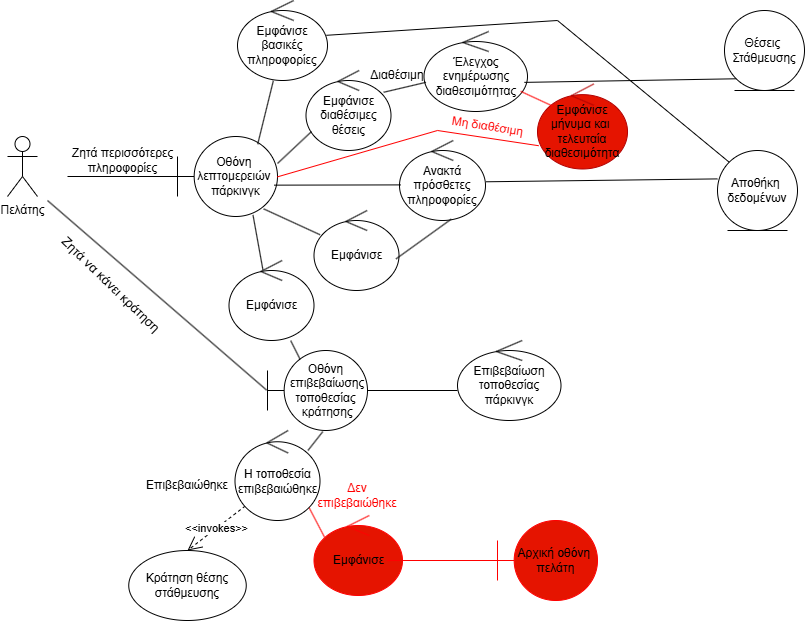

The diagram above was exported from draw.io. Its source (the exported page's mxGraphModel, read from the mxfile embedded in the PNG):
<mxGraphModel dx="1665" dy="1980" grid="1" gridSize="10" guides="1" tooltips="1" connect="1" arrows="1" fold="1" page="1" pageScale="1" pageWidth="827" pageHeight="1169" math="0" shadow="0">
  <root>
    <mxCell id="0" />
    <mxCell id="1" parent="0" />
    <mxCell id="G6L0UFSJEgL4_0v37tJB-1" value="Πελάτης" style="shape=umlActor;verticalLabelPosition=bottom;verticalAlign=top;html=1;" parent="1" vertex="1">
      <mxGeometry x="30" y="126" width="30" height="60" as="geometry" />
    </mxCell>
    <mxCell id="G6L0UFSJEgL4_0v37tJB-2" value="&lt;span style=&quot;text-wrap-mode: nowrap;&quot;&gt;Οθόνη&lt;/span&gt;&lt;div&gt;&lt;span style=&quot;text-wrap-mode: nowrap;&quot;&gt;&amp;nbsp;επιβεβαίωσης&lt;/span&gt;&lt;div style=&quot;text-wrap-mode: nowrap;&quot;&gt;τοποθεσίας&lt;/div&gt;&lt;div style=&quot;text-wrap-mode: nowrap;&quot;&gt;&amp;nbsp;κράτησης&lt;/div&gt;&lt;/div&gt;" style="shape=umlBoundary;whiteSpace=wrap;html=1;" parent="1" vertex="1">
      <mxGeometry x="290" y="340" width="100" height="80" as="geometry" />
    </mxCell>
    <mxCell id="G6L0UFSJEgL4_0v37tJB-3" value="&lt;span style=&quot;text-wrap-mode: nowrap;&quot;&gt;Οθόνη&amp;nbsp;&lt;/span&gt;&lt;div&gt;&lt;span style=&quot;text-wrap-mode: nowrap;&quot;&gt;λεπτομερειών&amp;nbsp;&lt;/span&gt;&lt;div style=&quot;text-wrap-mode: nowrap;&quot;&gt;πάρκινγκ&lt;/div&gt;&lt;/div&gt;" style="shape=umlBoundary;whiteSpace=wrap;html=1;" parent="1" vertex="1">
      <mxGeometry x="200" y="126" width="100" height="80" as="geometry" />
    </mxCell>
    <mxCell id="G6L0UFSJEgL4_0v37tJB-4" value="Εμφάνισε βασικές πληροφορίες" style="ellipse;shape=umlControl;whiteSpace=wrap;html=1;" parent="1" vertex="1">
      <mxGeometry x="260" y="-10" width="90" height="80" as="geometry" />
    </mxCell>
    <mxCell id="G6L0UFSJEgL4_0v37tJB-5" value="Ανακτά πρόσθετες πληροφορίες" style="ellipse;shape=umlControl;whiteSpace=wrap;html=1;" parent="1" vertex="1">
      <mxGeometry x="422" y="130" width="86" height="80" as="geometry" />
    </mxCell>
    <mxCell id="G6L0UFSJEgL4_0v37tJB-6" value="&lt;span style=&quot;text-wrap-mode: nowrap;&quot;&gt;Αποθήκη&amp;nbsp;&lt;/span&gt;&lt;div&gt;&lt;span style=&quot;text-wrap-mode: nowrap;&quot;&gt;δεδομένων&lt;/span&gt;&lt;/div&gt;" style="ellipse;shape=umlEntity;whiteSpace=wrap;html=1;" parent="1" vertex="1">
      <mxGeometry x="740" y="140" width="80" height="80" as="geometry" />
    </mxCell>
    <mxCell id="G6L0UFSJEgL4_0v37tJB-7" value="Εμφάνισε διαθέσιμες θέσεις" style="ellipse;shape=umlControl;whiteSpace=wrap;html=1;" parent="1" vertex="1">
      <mxGeometry x="328.5" y="60" width="85" height="80" as="geometry" />
    </mxCell>
    <mxCell id="G6L0UFSJEgL4_0v37tJB-8" value="Κράτηση θέσης στάθμευσης" style="ellipse;whiteSpace=wrap;html=1;" parent="1" vertex="1">
      <mxGeometry x="151.25" y="540" width="117.5" height="70" as="geometry" />
    </mxCell>
    <mxCell id="G6L0UFSJEgL4_0v37tJB-11" value="" style="line;strokeWidth=1;fillColor=none;align=left;verticalAlign=middle;spacingTop=-1;spacingLeft=3;spacingRight=3;rotatable=0;labelPosition=right;points=[];portConstraint=eastwest;strokeColor=inherit;" parent="1" vertex="1">
      <mxGeometry x="90" y="162" width="110" height="8" as="geometry" />
    </mxCell>
    <mxCell id="G6L0UFSJEgL4_0v37tJB-12" value="Ζητά περισσότερες&lt;div&gt;πληροφορίες&lt;/div&gt;" style="text;html=1;align=center;verticalAlign=middle;resizable=0;points=[];autosize=1;strokeColor=none;fillColor=none;" parent="1" vertex="1">
      <mxGeometry x="85.03999999999999" y="130" width="120" height="40" as="geometry" />
    </mxCell>
    <mxCell id="G6L0UFSJEgL4_0v37tJB-19" value="Έλεγχος ενημέρωσης διαθεσιμότητας" style="ellipse;shape=umlControl;whiteSpace=wrap;html=1;" parent="1" vertex="1">
      <mxGeometry x="446.5" y="21" width="103.5" height="80" as="geometry" />
    </mxCell>
    <mxCell id="G6L0UFSJEgL4_0v37tJB-20" value="&lt;span style=&quot;text-wrap-mode: nowrap;&quot;&gt;Θέσεις&amp;nbsp;&lt;/span&gt;&lt;div&gt;&lt;span style=&quot;text-wrap-mode: nowrap;&quot;&gt;Στάθμευσης&lt;/span&gt;&lt;/div&gt;" style="ellipse;shape=umlEntity;whiteSpace=wrap;html=1;" parent="1" vertex="1">
      <mxGeometry x="747" width="80" height="80" as="geometry" />
    </mxCell>
    <mxCell id="G6L0UFSJEgL4_0v37tJB-26" value="Ζητά να κάνει κράτηση&amp;nbsp;" style="text;html=1;align=center;verticalAlign=middle;resizable=0;points=[];autosize=1;strokeColor=none;fillColor=none;rotation=44;fontSize=13;" parent="1" vertex="1">
      <mxGeometry x="55" y="260" width="160" height="30" as="geometry" />
    </mxCell>
    <mxCell id="G6L0UFSJEgL4_0v37tJB-27" value="Επιβεβαίωση τοποθεσίας πάρκινγκ" style="ellipse;shape=umlControl;whiteSpace=wrap;html=1;" parent="1" vertex="1">
      <mxGeometry x="480" y="330" width="103.5" height="80" as="geometry" />
    </mxCell>
    <mxCell id="G6L0UFSJEgL4_0v37tJB-28" value="" style="line;strokeWidth=1;fillColor=none;align=left;verticalAlign=middle;spacingTop=-1;spacingLeft=3;spacingRight=3;rotatable=0;labelPosition=right;points=[];portConstraint=eastwest;strokeColor=inherit;" parent="1" vertex="1">
      <mxGeometry x="390" y="376" width="90" height="8" as="geometry" />
    </mxCell>
    <mxCell id="G6L0UFSJEgL4_0v37tJB-30" value="Μη διαθέσιμη" style="text;html=1;align=center;verticalAlign=middle;resizable=0;points=[];autosize=1;strokeColor=none;fillColor=none;fontColor=#FF0000;rotation=9;" parent="1" vertex="1">
      <mxGeometry x="460" y="100.99999999999997" width="100" height="30" as="geometry" />
    </mxCell>
    <mxCell id="G6L0UFSJEgL4_0v37tJB-32" value="Εμφάνισε μήνυμα και&amp;nbsp;&lt;div&gt;τελευταία διαθεσιμότητα&lt;/div&gt;" style="ellipse;shape=umlControl;whiteSpace=wrap;html=1;fillColor=#e51400;fontColor=#000000;strokeColor=#B20000;" parent="1" vertex="1">
      <mxGeometry x="560" y="73.5" width="90.02" height="85" as="geometry" />
    </mxCell>
    <mxCell id="G6L0UFSJEgL4_0v37tJB-39" value="Εμφάνισε" style="ellipse;shape=umlControl;whiteSpace=wrap;html=1;fillColor=#e51400;fontColor=#000000;strokeColor=#FF0000;" parent="1" vertex="1">
      <mxGeometry x="336.5" y="505" width="88.5" height="80" as="geometry" />
    </mxCell>
    <mxCell id="G6L0UFSJEgL4_0v37tJB-40" value="" style="line;strokeWidth=1;fillColor=#e51400;align=left;verticalAlign=middle;spacingTop=-1;spacingLeft=3;spacingRight=3;rotatable=0;labelPosition=right;points=[];portConstraint=eastwest;strokeColor=#FF0000;direction=west;fontColor=#ffffff;" parent="1" vertex="1">
      <mxGeometry x="410" y="545.5" width="110" height="9" as="geometry" />
    </mxCell>
    <mxCell id="G6L0UFSJEgL4_0v37tJB-41" value="&lt;span style=&quot;color: rgb(0, 0, 0); text-wrap-mode: nowrap;&quot;&gt;Αρχική οθόνη&amp;nbsp;&lt;/span&gt;&lt;div&gt;&lt;font color=&quot;#000000&quot;&gt;πελάτη&lt;/font&gt;&lt;/div&gt;" style="shape=umlBoundary;whiteSpace=wrap;html=1;fillColor=#e51400;fontColor=#ffffff;strokeColor=#FF0000;" parent="1" vertex="1">
      <mxGeometry x="520" y="510" width="100" height="80" as="geometry" />
    </mxCell>
    <mxCell id="FoSUKHb_6oP0xeVuc5NK-2" value="" style="endArrow=none;html=1;rounded=0;strokeColor=#FF0000;exitX=0.118;exitY=0.269;exitDx=0;exitDy=0;exitPerimeter=0;entryX=0.867;entryY=0.848;entryDx=0;entryDy=0;entryPerimeter=0;" parent="1" source="G6L0UFSJEgL4_0v37tJB-39" target="zVZqR65xjHAqn8AJIEUS-14" edge="1">
      <mxGeometry width="50" height="50" relative="1" as="geometry">
        <mxPoint x="340" y="530" as="sourcePoint" />
        <mxPoint x="329" y="430" as="targetPoint" />
      </mxGeometry>
    </mxCell>
    <mxCell id="FoSUKHb_6oP0xeVuc5NK-4" value="&lt;font style=&quot;color: rgb(255, 0, 0);&quot;&gt;Δεν επιβεβαιώθηκε&lt;/font&gt;" style="text;html=1;align=center;verticalAlign=middle;whiteSpace=wrap;rounded=0;" parent="1" vertex="1">
      <mxGeometry x="350" y="470" width="60" height="30" as="geometry" />
    </mxCell>
    <mxCell id="A4yrdzjB51O8TDEXbsSD-1" value="&amp;lt;&amp;lt;invokes&amp;gt;&amp;gt;" style="endArrow=open;endSize=12;dashed=1;html=1;rounded=0;entryX=0.5;entryY=0;entryDx=0;entryDy=0;exitX=0.122;exitY=0.838;exitDx=0;exitDy=0;exitPerimeter=0;" parent="1" source="zVZqR65xjHAqn8AJIEUS-14" target="G6L0UFSJEgL4_0v37tJB-8" edge="1">
      <mxGeometry width="160" relative="1" as="geometry">
        <mxPoint x="280" y="430" as="sourcePoint" />
        <mxPoint x="480" y="500" as="targetPoint" />
      </mxGeometry>
    </mxCell>
    <mxCell id="zVZqR65xjHAqn8AJIEUS-1" value="" style="endArrow=none;html=1;rounded=0;entryX=0;entryY=0;entryDx=0;entryDy=0;exitX=0.988;exitY=0.435;exitDx=0;exitDy=0;exitPerimeter=0;" parent="1" source="G6L0UFSJEgL4_0v37tJB-4" target="G6L0UFSJEgL4_0v37tJB-6" edge="1">
      <mxGeometry width="50" height="50" relative="1" as="geometry">
        <mxPoint x="380" y="280" as="sourcePoint" />
        <mxPoint x="430" y="230" as="targetPoint" />
        <Array as="points">
          <mxPoint x="580" y="10" />
        </Array>
      </mxGeometry>
    </mxCell>
    <mxCell id="zVZqR65xjHAqn8AJIEUS-2" value="" style="endArrow=none;html=1;rounded=0;entryX=0.398;entryY=1.004;entryDx=0;entryDy=0;entryPerimeter=0;exitX=0.802;exitY=0.096;exitDx=0;exitDy=0;exitPerimeter=0;" parent="1" source="G6L0UFSJEgL4_0v37tJB-3" target="G6L0UFSJEgL4_0v37tJB-4" edge="1">
      <mxGeometry width="50" height="50" relative="1" as="geometry">
        <mxPoint x="290" y="120" as="sourcePoint" />
        <mxPoint x="330" y="76" as="targetPoint" />
      </mxGeometry>
    </mxCell>
    <mxCell id="zVZqR65xjHAqn8AJIEUS-3" value="" style="endArrow=none;html=1;rounded=0;entryX=0.065;entryY=0.763;entryDx=0;entryDy=0;entryPerimeter=0;" parent="1" target="G6L0UFSJEgL4_0v37tJB-7" edge="1">
      <mxGeometry width="50" height="50" relative="1" as="geometry">
        <mxPoint x="300" y="153" as="sourcePoint" />
        <mxPoint x="430" y="260" as="targetPoint" />
      </mxGeometry>
    </mxCell>
    <mxCell id="zVZqR65xjHAqn8AJIEUS-4" value="" style="endArrow=none;html=1;rounded=0;exitX=0.97;exitY=0.636;exitDx=0;exitDy=0;exitPerimeter=0;entryX=0;entryY=1;entryDx=0;entryDy=0;" parent="1" source="G6L0UFSJEgL4_0v37tJB-19" target="G6L0UFSJEgL4_0v37tJB-20" edge="1">
      <mxGeometry width="50" height="50" relative="1" as="geometry">
        <mxPoint x="390" y="280" as="sourcePoint" />
        <mxPoint x="650" y="140" as="targetPoint" />
      </mxGeometry>
    </mxCell>
    <mxCell id="zVZqR65xjHAqn8AJIEUS-5" value="" style="endArrow=none;html=1;rounded=0;exitX=0.914;exitY=0.272;exitDx=0;exitDy=0;exitPerimeter=0;" parent="1" source="G6L0UFSJEgL4_0v37tJB-7" target="G6L0UFSJEgL4_0v37tJB-19" edge="1">
      <mxGeometry width="50" height="50" relative="1" as="geometry">
        <mxPoint x="390" y="200" as="sourcePoint" />
        <mxPoint x="440" y="150" as="targetPoint" />
      </mxGeometry>
    </mxCell>
    <mxCell id="zVZqR65xjHAqn8AJIEUS-6" value="" style="endArrow=none;html=1;rounded=0;entryX=0.012;entryY=0.555;entryDx=0;entryDy=0;entryPerimeter=0;exitX=0.967;exitY=0.608;exitDx=0;exitDy=0;exitPerimeter=0;" parent="1" source="G6L0UFSJEgL4_0v37tJB-3" target="G6L0UFSJEgL4_0v37tJB-5" edge="1">
      <mxGeometry width="50" height="50" relative="1" as="geometry">
        <mxPoint x="390" y="200" as="sourcePoint" />
        <mxPoint x="440" y="150" as="targetPoint" />
      </mxGeometry>
    </mxCell>
    <mxCell id="zVZqR65xjHAqn8AJIEUS-7" value="" style="endArrow=none;html=1;rounded=0;entryX=-0.002;entryY=0.355;entryDx=0;entryDy=0;entryPerimeter=0;exitX=1.006;exitY=0.516;exitDx=0;exitDy=0;exitPerimeter=0;" parent="1" source="G6L0UFSJEgL4_0v37tJB-5" target="G6L0UFSJEgL4_0v37tJB-6" edge="1">
      <mxGeometry width="50" height="50" relative="1" as="geometry">
        <mxPoint x="390" y="210" as="sourcePoint" />
        <mxPoint x="440" y="160" as="targetPoint" />
        <Array as="points" />
      </mxGeometry>
    </mxCell>
    <mxCell id="zVZqR65xjHAqn8AJIEUS-9" value="" style="endArrow=none;html=1;rounded=0;entryX=-0.009;entryY=0.495;entryDx=0;entryDy=0;entryPerimeter=0;" parent="1" target="G6L0UFSJEgL4_0v37tJB-2" edge="1">
      <mxGeometry width="50" height="50" relative="1" as="geometry">
        <mxPoint x="70" y="190" as="sourcePoint" />
        <mxPoint x="440" y="240" as="targetPoint" />
      </mxGeometry>
    </mxCell>
    <mxCell id="zVZqR65xjHAqn8AJIEUS-11" value="" style="endArrow=none;html=1;rounded=0;strokeColor=#FF0000;exitX=0.175;exitY=0.263;exitDx=0;exitDy=0;exitPerimeter=0;" parent="1" source="G6L0UFSJEgL4_0v37tJB-32" target="G6L0UFSJEgL4_0v37tJB-19" edge="1">
      <mxGeometry width="50" height="50" relative="1" as="geometry">
        <mxPoint x="570" y="210" as="sourcePoint" />
        <mxPoint x="570" y="180" as="targetPoint" />
      </mxGeometry>
    </mxCell>
    <mxCell id="zVZqR65xjHAqn8AJIEUS-12" value="" style="endArrow=none;html=1;rounded=0;exitX=0.998;exitY=0.505;exitDx=0;exitDy=0;exitPerimeter=0;strokeColor=#FF0000;entryX=0.013;entryY=0.726;entryDx=0;entryDy=0;entryPerimeter=0;" parent="1" source="G6L0UFSJEgL4_0v37tJB-3" target="G6L0UFSJEgL4_0v37tJB-32" edge="1">
      <mxGeometry width="50" height="50" relative="1" as="geometry">
        <mxPoint x="520" y="230" as="sourcePoint" />
        <mxPoint x="530" y="250" as="targetPoint" />
        <Array as="points">
          <mxPoint x="460" y="120" />
        </Array>
      </mxGeometry>
    </mxCell>
    <mxCell id="zVZqR65xjHAqn8AJIEUS-14" value="Η τοποθεσία επιβεβαιώθηκε" style="ellipse;shape=umlControl;whiteSpace=wrap;html=1;" parent="1" vertex="1">
      <mxGeometry x="257.5" y="420" width="85" height="90" as="geometry" />
    </mxCell>
    <mxCell id="zVZqR65xjHAqn8AJIEUS-15" value="" style="endArrow=none;html=1;rounded=0;exitX=0.859;exitY=0.221;exitDx=0;exitDy=0;exitPerimeter=0;entryX=0.553;entryY=1.014;entryDx=0;entryDy=0;entryPerimeter=0;" parent="1" source="zVZqR65xjHAqn8AJIEUS-14" target="G6L0UFSJEgL4_0v37tJB-2" edge="1">
      <mxGeometry width="50" height="50" relative="1" as="geometry">
        <mxPoint x="460" y="280" as="sourcePoint" />
        <mxPoint x="510" y="230" as="targetPoint" />
      </mxGeometry>
    </mxCell>
    <mxCell id="zVZqR65xjHAqn8AJIEUS-19" value="Επιβεβαιώθηκε" style="text;html=1;align=center;verticalAlign=middle;whiteSpace=wrap;rounded=0;" parent="1" vertex="1">
      <mxGeometry x="180" y="460" width="60" height="30" as="geometry" />
    </mxCell>
    <mxCell id="zVZqR65xjHAqn8AJIEUS-20" value="" style="endArrow=none;html=1;rounded=0;entryX=0.755;entryY=0.981;entryDx=0;entryDy=0;entryPerimeter=0;exitX=0.399;exitY=0.115;exitDx=0;exitDy=0;exitPerimeter=0;" parent="1" source="zVZqR65xjHAqn8AJIEUS-21" target="G6L0UFSJEgL4_0v37tJB-3" edge="1">
      <mxGeometry width="50" height="50" relative="1" as="geometry">
        <mxPoint x="276" y="240" as="sourcePoint" />
        <mxPoint x="440" y="200" as="targetPoint" />
      </mxGeometry>
    </mxCell>
    <mxCell id="zVZqR65xjHAqn8AJIEUS-21" value="Εμφάνισε" style="ellipse;shape=umlControl;whiteSpace=wrap;html=1;" parent="1" vertex="1">
      <mxGeometry x="251.5" y="250" width="85" height="80" as="geometry" />
    </mxCell>
    <mxCell id="zVZqR65xjHAqn8AJIEUS-22" value="" style="endArrow=none;html=1;rounded=0;entryX=0.726;entryY=1.002;entryDx=0;entryDy=0;entryPerimeter=0;exitX=0.326;exitY=0.11;exitDx=0;exitDy=0;exitPerimeter=0;" parent="1" source="G6L0UFSJEgL4_0v37tJB-2" target="zVZqR65xjHAqn8AJIEUS-21" edge="1">
      <mxGeometry width="50" height="50" relative="1" as="geometry">
        <mxPoint x="390" y="390" as="sourcePoint" />
        <mxPoint x="440" y="340" as="targetPoint" />
      </mxGeometry>
    </mxCell>
    <mxCell id="lXBfLIjDSUJUx-JY3fB4-1" value="Διαθέσιμη" style="text;html=1;align=center;verticalAlign=middle;whiteSpace=wrap;rounded=0;" parent="1" vertex="1">
      <mxGeometry x="390" y="50" width="60" height="30" as="geometry" />
    </mxCell>
    <mxCell id="HnvBIIA2x88CgkTHkAMF-1" value="Εμφάνισε" style="ellipse;shape=umlControl;whiteSpace=wrap;html=1;" parent="1" vertex="1">
      <mxGeometry x="336.5" y="200" width="85" height="80" as="geometry" />
    </mxCell>
    <mxCell id="HnvBIIA2x88CgkTHkAMF-7" value="" style="endArrow=none;html=1;rounded=0;entryX=0.602;entryY=0.983;entryDx=0;entryDy=0;entryPerimeter=0;exitX=0.965;exitY=0.605;exitDx=0;exitDy=0;exitPerimeter=0;" parent="1" source="HnvBIIA2x88CgkTHkAMF-1" target="G6L0UFSJEgL4_0v37tJB-5" edge="1">
      <mxGeometry width="50" height="50" relative="1" as="geometry">
        <mxPoint x="476" y="269" as="sourcePoint" />
        <mxPoint x="450" y="220" as="targetPoint" />
      </mxGeometry>
    </mxCell>
    <mxCell id="HnvBIIA2x88CgkTHkAMF-8" value="" style="endArrow=none;html=1;rounded=0;entryX=0.862;entryY=0.905;entryDx=0;entryDy=0;entryPerimeter=0;exitX=0.071;exitY=0.303;exitDx=0;exitDy=0;exitPerimeter=0;" parent="1" source="HnvBIIA2x88CgkTHkAMF-1" target="G6L0UFSJEgL4_0v37tJB-3" edge="1">
      <mxGeometry width="50" height="50" relative="1" as="geometry">
        <mxPoint x="354.5" y="255" as="sourcePoint" />
        <mxPoint x="328.5" y="206" as="targetPoint" />
      </mxGeometry>
    </mxCell>
  </root>
</mxGraphModel>